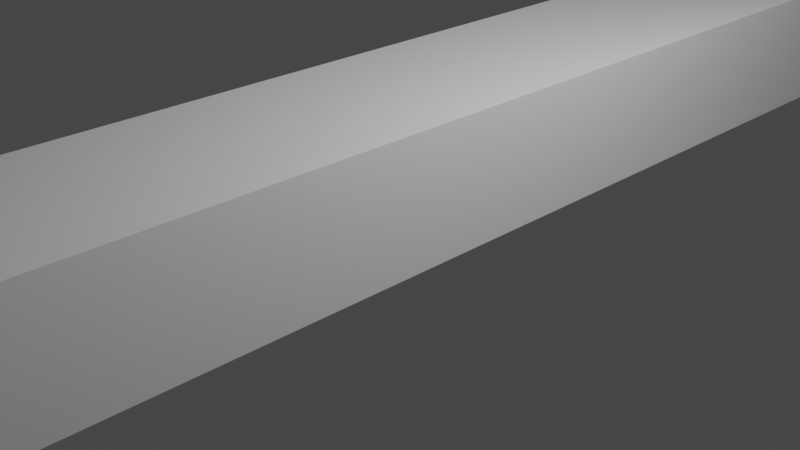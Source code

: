 # Source: Bridge.blend  (saved by Blender 2.91.10; exported with 4.5.12 LTS)
import bpy
from mathutils import Matrix  # noqa: F401  (used for matrix-valued properties, if any)

bpy.ops.wm.read_factory_settings(use_empty=True)
scene = bpy.context.scene
scene.name = 'Scene'

# ---- collections
col_collection = bpy.data.collections.new('Collection'); scene.collection.children.link(col_collection)

# ---- world
world_world = bpy.data.worlds.new('World'); scene.world = world_world
world_world.use_nodes = True; world_world.node_tree.nodes.clear()
_N = world_world.node_tree.nodes; _L = world_world.node_tree.links
n0 = _N.new('ShaderNodeOutputWorld'); n0.name = 'World Output'; n0.location = (300, 300)
n1 = _N.new('ShaderNodeBackground'); n1.name = 'Background'; n1.location = (10, 300)
n1.inputs[0].default_value = (0.05088, 0.05088, 0.05088, 1.0)
_L.new(n1.outputs[0], n0.inputs[0])
n0.is_active_output = True
world_world.color = (0.05088, 0.05088, 0.05088)
world_world.use_sun_shadow = False
world_world.sun_shadow_jitter_overblur = 0.0

# ---- cameras
cam_camera = bpy.data.cameras.new('Camera')
cam_camera.clip_end = 100.0
cam_camera.ortho_scale = 7.314

# ---- lights
light_light = bpy.data.lights.new('Light', 'POINT')
light_light.transmission_factor = 0.0
light_light.energy = 1000.0
light_light.shadow_soft_size = 0.1
light_light.shadow_maximum_resolution = 0.006
light_light.use_absolute_resolution = True

# ---- meshes
me_cube_001 = bpy.data.meshes.new('Cube.001')
me_cube_001.from_pydata([(-1.0, -10.63, -1.0), (-1.0, -6.629, 0.3885), (-1.0, 10.63, -1.0), (-1.0, 6.629, 0.3885), (1.0, -10.63, -1.0), (1.0, -6.629, 0.3885), (1.0, 10.63, -1.0), (1.0, 6.629, 0.3885)], [], [(0, 1, 3, 2), (2, 3, 7, 6), (6, 7, 5, 4), (4, 5, 1, 0), (2, 6, 4, 0), (7, 3, 1, 5)])
_uv = me_cube_001.uv_layers.new(name='UVMap')
_uv.uv.foreach_set('vector', [0.375, 0.0, 0.625, 0.0, 0.625, 0.25, 0.375, 0.25, 0.375, 0.25, 0.625, 0.25, 0.625, 0.5, 0.375, 0.5, 0.375, 0.5, 0.625, 0.5, 0.625, 0.75, 0.375, 0.75, 0.375, 0.75, 0.625, 0.75, 0.625, 1.0, 0.375, 1.0, 0.125, 0.5, 0.375, 0.5, 0.375, 0.75, 0.125, 0.75, 0.625, 0.5, 0.875, 0.5, 0.875, 0.75, 0.625, 0.75])
me_cube_001.use_remesh_fix_poles = True
me_cube_001.use_remesh_preserve_attributes = False
me_cube_001.use_mirror_vertex_groups = False
me_cube_001.update()

# ---- objects
ob_light = bpy.data.objects.new('Light', light_light)
ob_camera = bpy.data.objects.new('Camera', cam_camera)
ob_cube = bpy.data.objects.new('Cube', me_cube_001)

# ---- transforms, parenting, visibility, modifiers, constraints
ob_light.location = (4.076, 1.005, 5.904)
ob_light.rotation_euler = (0.6503, 0.05522, 1.866)
ob_light.lock_rotations_4d = False
ob_light.empty_display_type = 'ARROWS'
ob_light.color = (0.0, 0.0, 0.0, 0.0)
ob_light.lineart.crease_threshold = 0.0
ob_camera.location = (7.359, -6.926, 4.958)
ob_camera.rotation_euler = (1.109, 0.0, 0.8149)
ob_camera.lock_rotations_4d = False
ob_camera.empty_display_type = 'ARROWS'
ob_camera.color = (0.0, 0.0, 0.0, 0.0)
ob_camera.display_type = 'WIRE'
ob_camera.lineart.crease_threshold = 0.0
ob_cube.location = (0.0, 0.0, 1.028)
ob_cube.scale = (1.0, 2.087, 1.0)
ob_cube.lineart.crease_threshold = 0.0

# ---- collection membership
col_collection.objects.link(ob_light)
col_collection.objects.link(ob_camera)
col_collection.objects.link(ob_cube)

# ---- scene / render settings (as saved in the file)
scene.camera = ob_camera
scene.frame_start = 1; scene.frame_end = 250; scene.frame_set(1)
scene.render.engine = 'BLENDER_EEVEE_NEXT'
scene.cycles.use_denoising = False
scene.cycles.samples = 128
scene.cycles.sampling_pattern = 'TABULATED_SOBOL'
scene.cycles.use_adaptive_sampling = False
scene.cycles.use_light_tree = False
scene.view_settings.view_transform = 'Filmic'
bpy.context.view_layer.update()

